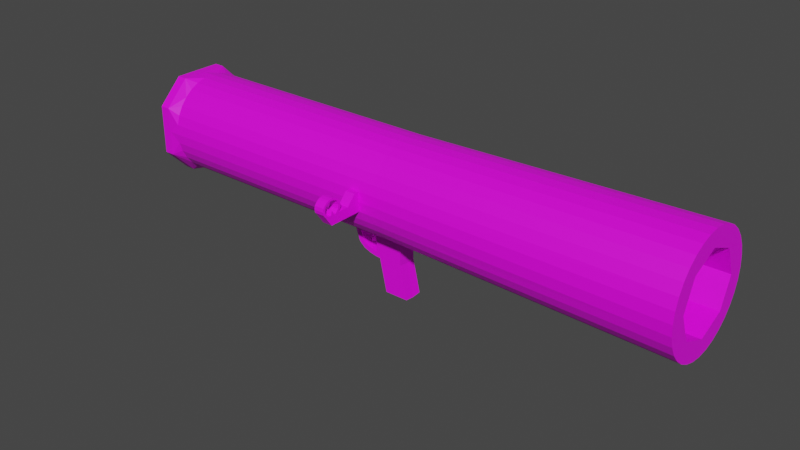 # Source: Bazooka.blend  (saved by Blender 2.82.7; exported with 4.5.12 LTS)
import bpy
from mathutils import Matrix  # noqa: F401  (used for matrix-valued properties, if any)

bpy.ops.wm.read_factory_settings(use_empty=True)
scene = bpy.context.scene
scene.name = 'Scene'

# ---- collections
col_collection = bpy.data.collections.new('Collection'); scene.collection.children.link(col_collection)

# ---- images (referenced by path relative to the original .blend; pixels are not part of the script)
import os
ASSET_DIR = os.environ.get("B2B_ASSET_DIR", "")  # directory of the original .blend (textures are referenced by path, not embedded)
HERE = os.path.dirname(os.path.abspath(__file__))  # packed textures are extracted next to this script under _unpacked/

def load_image(name, relpath, width, height, colorspace="sRGB"):
    """Load a texture the original file referenced (path relative to the .blend, or extracted next to this script)."""
    p = next((c for c in (os.path.join(HERE, relpath), os.path.join(ASSET_DIR, relpath)) if relpath and os.path.exists(c)), "")
    if p:
        img = bpy.data.images.load(p, check_existing=True)
        img.name = name
    else:  # same state as the original file: an image datablock whose file is absent (Cycles renders it pink)
        img = bpy.data.images.new(name, width, height)
        img.source = "FILE"
        img.filepath = "//" + (relpath or name)
    img.colorspace_settings.name = colorspace
    return img
img_bazookatex_png = load_image('BazookaTex.png', 'BazookaTex.png', 1024, 1024, 'sRGB')

# ---- materials (node trees are filled in below, after node groups)
mat_material = bpy.data.materials.new('Material')
mat_material.use_transparent_shadow = False

# ---- material node trees
mat_material.use_nodes = True; mat_material.node_tree.nodes.clear()
_N = mat_material.node_tree.nodes; _L = mat_material.node_tree.links
n0 = _N.new('ShaderNodeOutputMaterial'); n0.name = 'Material Output'; n0.location = (300, 300)
n1 = _N.new('ShaderNodeBsdfPrincipled'); n1.name = 'Principled BSDF'; n1.location = (10, 300)
n1.distribution = 'GGX'
n1.subsurface_method = 'BURLEY'
n1.inputs[3].default_value = 1.45
n1.inputs[27].default_value = (0.0, 0.0, 0.0, 1.0)
n1.inputs[28].default_value = 1.0
n2 = _N.new('ShaderNodeTexImage'); n2.name = 'Image Texture'; n2.location = (-280, 280)
n2.image = img_bazookatex_png
_L.new(n1.outputs[0], n0.inputs[0])
_L.new(n2.outputs[0], n1.inputs[0])
n0.is_active_output = True

# ---- world
world_world = bpy.data.worlds.new('World'); scene.world = world_world
world_world.use_nodes = True; world_world.node_tree.nodes.clear()
_N = world_world.node_tree.nodes; _L = world_world.node_tree.links
n0 = _N.new('ShaderNodeOutputWorld'); n0.name = 'World Output'; n0.location = (300, 300)
n1 = _N.new('ShaderNodeBackground'); n1.name = 'Background'; n1.location = (10, 300)
n1.inputs[0].default_value = (0.05088, 0.05088, 0.05088, 1.0)
_L.new(n1.outputs[0], n0.inputs[0])
n0.is_active_output = True
world_world.color = (0.05088, 0.05088, 0.05088)
world_world.use_sun_shadow = False
world_world.sun_shadow_jitter_overblur = 0.0

# ---- meshes
me_cylinder = bpy.data.meshes.new('Cylinder')
me_cylinder.from_pydata([(-0.0194, 0.06932, 0.3977), (0.01464, 0.05523, 0.3977), (0.02874, 0.02119, 0.3977), (0.01464, -0.01285, 0.3977), (-0.0194, -0.02695, 0.3977), (-0.05343, -0.01285, 0.3977), (-0.06753, 0.02119, 0.3977), (-0.05343, 0.05523, 0.3977), (-0.0194, 0.08119, -0.2656), (-0.00769, 0.08003, -0.2656), (0.003566, 0.07662, -0.2656), (0.01394, 0.07108, -0.2656), (0.02303, 0.06361, -0.2656), (0.03049, 0.05452, -0.2656), (0.03604, 0.04415, -0.2656), (0.03945, 0.03289, -0.2656), (0.0406, 0.02119, -0.2656), (0.03945, 0.009482, -0.2656), (0.03604, -0.001774, -0.2656), (0.03049, -0.01215, -0.2656), (0.02303, -0.02124, -0.2656), (0.01394, -0.0287, -0.2656), (0.003566, -0.03425, -0.2656), (-0.00769, -0.03766, -0.2656), (-0.0194, -0.03881, -0.2656), (-0.0311, -0.03766, -0.2656), (-0.04236, -0.03425, -0.2656), (-0.05273, -0.0287, -0.2656), (-0.06182, -0.02124, -0.2656), (-0.06928, -0.01215, -0.2656), (-0.07483, -0.001774, -0.2656), (-0.07824, 0.009482, -0.2656), (-0.0794, 0.02119, -0.2656), (-0.07824, 0.03289, -0.2656), (-0.07483, 0.04415, -0.2656), (-0.06928, 0.05452, -0.2656), (-0.06182, 0.06361, -0.2656), (-0.05273, 0.07108, -0.2656), (-0.04236, 0.07662, -0.2656), (-0.0311, 0.08003, -0.2656), (-0.05488, 0.05657, -0.2914), (0.01609, 0.05657, -0.2914), (-0.0194, 0.0744, -0.2914), (-0.0794, 0.05119, -0.2914), (0.0406, 0.05119, -0.2914), (-0.05488, -0.01419, -0.2914), (0.01609, -0.01419, -0.2914), (-0.0194, -0.03202, -0.2914), (0.0406, -0.008813, -0.2914), (-0.0794, -0.008813, -0.2914), (-0.0494, -0.03881, -0.2914), (-0.07274, 0.02119, -0.2914), (-0.0494, 0.08119, -0.2914), (0.03395, 0.02119, -0.2914), (0.0106, 0.08119, -0.2914), (0.0106, -0.03881, -0.2914), (-0.0194, 0.08119, -0.2914), (-0.0194, -0.03881, -0.2914), (0.0406, 0.02119, -0.2914), (-0.0794, 0.02119, -0.2914), (-0.0794, 0.02119, -0.2793), (0.0406, 0.02119, -0.2793), (-0.0194, -0.03881, -0.2793), (-0.0194, 0.08119, -0.2793), (0.0106, -0.03881, -0.2793), (0.0106, 0.08119, -0.2793), (0.02845, 0.02119, -0.2793), (-0.0494, 0.08119, -0.2793), (-0.06724, 0.02119, -0.2793), (-0.0494, -0.03881, -0.2793), (-0.0794, -0.008813, -0.2793), (0.0406, -0.008813, -0.2793), (-0.0194, -0.02653, -0.2793), (0.01435, -0.01246, -0.2793), (-0.05314, -0.01246, -0.2793), (0.0406, 0.05119, -0.2793), (-0.0794, 0.05119, -0.2793), (-0.0194, 0.06891, -0.2793), (0.01435, 0.05483, -0.2793), (-0.05314, 0.05483, -0.2793), (-0.006128, 0.08789, 0.3977), (-0.0194, 0.08919, 0.3977), (0.00663, 0.08402, 0.3977), (0.01839, 0.07773, 0.3977), (0.02869, 0.06928, 0.3977), (0.03715, 0.05897, 0.3977), (0.04343, 0.04721, 0.3977), (0.0473, 0.03445, 0.3977), (0.04861, 0.02119, 0.3977), (0.0473, 0.00792, 0.3977), (0.04343, -0.004838, 0.3977), (0.03715, -0.0166, 0.3977), (0.02869, -0.0269, 0.3977), (0.01839, -0.03536, 0.3977), (0.00663, -0.04164, 0.3977), (-0.006128, -0.04551, 0.3977), (-0.0194, -0.04682, 0.3977), (-0.03266, -0.04551, 0.3977), (-0.04542, -0.04164, 0.3977), (-0.05718, -0.03536, 0.3977), (-0.06748, -0.0269, 0.3977), (-0.07594, -0.0166, 0.3977), (-0.08223, -0.004838, 0.3977), (-0.0861, 0.00792, 0.3977), (-0.0874, 0.02119, 0.3977), (-0.0861, 0.03445, 0.3977), (-0.08223, 0.04721, 0.3977), (-0.07594, 0.05897, 0.3977), (-0.06748, 0.06928, 0.3977), (-0.05718, 0.07773, 0.3977), (-0.04542, 0.08402, 0.3977), (-0.03266, 0.08789, 0.3977), (-0.0194, 0.08154, 0.04301), (-0.007621, 0.08038, 0.04301), (0.003566, 0.07662, 0.0439), (0.01394, 0.07108, 0.0439), (0.02303, 0.06361, 0.0439), (0.03049, 0.05452, 0.0439), (0.03604, 0.04415, 0.0439), (0.03945, 0.03289, 0.0439), (0.0406, 0.02119, 0.0439), (0.03945, 0.009482, 0.0439), (0.03604, -0.001774, 0.0439), (0.03049, -0.01215, 0.0439), (0.02303, -0.02124, 0.0439), (0.01394, -0.0287, 0.0439), (0.003566, -0.03425, 0.0439), (-0.00769, -0.03766, 0.02652), (-0.0194, -0.03881, 0.02652), (-0.0311, -0.03766, 0.02652), (-0.04236, -0.03425, 0.0439), (-0.05273, -0.0287, 0.0439), (-0.06182, -0.02124, 0.0439), (-0.06928, -0.01215, 0.0439), (-0.07483, -0.001774, 0.0439), (-0.07824, 0.009482, 0.0439), (-0.0794, 0.02119, 0.0439), (-0.07824, 0.03289, 0.0439), (-0.07483, 0.04415, 0.0439), (-0.06928, 0.05452, 0.0439), (-0.06182, 0.06361, 0.0439), (-0.05273, 0.07108, 0.0439), (-0.04236, 0.07662, 0.0439), (-0.03117, 0.08038, 0.04301), (-0.00769, 0.08003, 0.01436), (0.003566, 0.07662, 0.01436), (0.01394, 0.07108, 0.01436), (0.02303, 0.06361, 0.01436), (0.03049, 0.05452, 0.01436), (0.03604, 0.04415, 0.01436), (0.03945, 0.03289, 0.01436), (0.0406, 0.02119, 0.01436), (0.03945, 0.009482, 0.01436), (0.03604, -0.001774, 0.01436), (0.03049, -0.01215, 0.01436), (0.02303, -0.02124, 0.01436), (0.01394, -0.0287, 0.01436), (0.003566, -0.03425, 0.01436), (-0.00769, -0.03766, 0.01436), (-0.0194, -0.03881, 0.01436), (-0.0311, -0.03766, 0.01436), (-0.04236, -0.03425, 0.01436), (-0.05273, -0.0287, 0.01436), (-0.06182, -0.02124, 0.01436), (-0.06928, -0.01215, 0.01436), (-0.07483, -0.001774, 0.01436), (-0.07824, 0.009482, 0.01436), (-0.0794, 0.02119, 0.01436), (-0.07824, 0.03289, 0.01436), (-0.07483, 0.04415, 0.01436), (-0.06928, 0.05452, 0.01436), (-0.06182, 0.06361, 0.01436), (-0.05273, 0.07108, 0.01436), (-0.04236, 0.07662, 0.01436), (-0.0311, 0.08003, 0.01436), (-0.0194, 0.08119, 0.01436), (0.115, 0.02119, 0.05326), (0.1138, 0.009482, 0.05326), (0.1138, 0.03289, 0.05326), (0.1138, 0.03289, 0.02372), (0.115, 0.02119, 0.02372), (0.1138, 0.009482, 0.02372), (-0.00769, -0.05517, 0.01436), (-0.0311, -0.04468, 0.02652), (-0.0194, -0.05538, 0.02652), (-0.00769, -0.05517, 0.02652), (-0.0194, -0.08898, 0.02652), (-0.0194, -0.08898, 0.01436), (-0.0194, -0.0772, 0.01436), (-0.0194, -0.0772, 0.02652), (-0.02421, -0.07929, 0.02652), (-0.00769, -0.08061, 0.01436), (-0.0194, -0.08153, 0.01436), (-0.0194, -0.08153, 0.02652), (-0.00769, -0.08061, 0.02652), (-0.02421, -0.07944, 0.01436), (-0.0311, -0.04468, 0.01436), (-0.0194, -0.05538, 0.01436), (-0.0194, -0.07053, 0.02652), (-0.0194, -0.07053, 0.01436), (0.07225, 0.02119, 0.00123), (0.07109, 0.009482, 0.00123), (-0.03392, -0.087, 0.02652), (-0.03392, -0.087, 0.01436), (-0.03392, -0.09008, 0.02652), (-0.03392, -0.09008, 0.01436), (-0.03388, -0.07254, 0.01436), (-0.03388, -0.07254, 0.02652), (-0.03388, -0.06911, 0.02652), (-0.03388, -0.06911, 0.01436), (-0.03649, -0.087, 0.02652), (-0.03649, -0.087, 0.01436), (-0.03645, -0.07254, 0.01436), (-0.03645, -0.07254, 0.02652), (-0.03388, -0.07254, 0.01436), (-0.03388, -0.07254, 0.02652), (-0.03645, -0.07254, 0.01436), (-0.03645, -0.07254, 0.02652), (-0.03388, -0.06911, 0.01436), (-0.0387, -0.07979, 0.01436), (-0.0387, -0.07979, 0.02652), (-0.03613, -0.07979, 0.02652), (-0.03613, -0.07979, 0.01436), (-0.03786, -0.08436, 0.01436), (-0.03786, -0.08436, 0.02652), (-0.03529, -0.08436, 0.02652), (-0.03529, -0.08436, 0.01436), (-0.03786, -0.07514, 0.02652), (-0.03529, -0.07514, 0.02652), (-0.03529, -0.07514, 0.01436), (-0.03786, -0.07514, 0.01436), (-0.02717, -0.0928, 0.02652), (-0.02717, -0.0928, 0.01436), (-0.02717, -0.08973, 0.01436), (-0.02717, -0.08973, 0.02652), (-0.03132, -0.09205, 0.02652), (-0.03132, -0.08898, 0.01436), (-0.03132, -0.09205, 0.01436), (-0.03132, -0.08898, 0.02652), (-0.02337, -0.09205, 0.01436), (-0.02337, -0.08898, 0.02652), (-0.02337, -0.09205, 0.02652), (-0.02337, -0.08898, 0.01436), (-0.02734, -0.06983, 0.01436), (-0.02734, -0.0664, 0.01436), (-0.02734, -0.0664, 0.02652), (-0.02734, -0.06983, 0.02652), (-0.03132, -0.07053, 0.01436), (-0.03132, -0.07053, 0.02652), (-0.03132, -0.06709, 0.01436), (-0.03132, -0.06709, 0.02652), (-0.02337, -0.06709, 0.01436), (-0.02337, -0.06709, 0.02652), (-0.02337, -0.07053, 0.01436), (-0.02337, -0.07053, 0.02652), (-0.0194, -0.08525, 0.01436), (-0.0194, -0.08525, 0.02652), (-0.0194, -0.07386, 0.02652), (-0.0194, -0.07386, 0.01436), (0.074, 0.02119, 0.0439), (0.07284, 0.03289, 0.0439), (0.07284, 0.009482, 0.01436), (0.07284, 0.009482, 0.0439), (0.07284, 0.03289, 0.01436), (0.074, 0.02119, 0.01436), (0.03911, 0.03285, -0.02173), (0.04027, 0.02115, -0.02173), (0.03911, 0.009442, -0.02173), (0.03935, 0.009442, 0.0001612), (0.03935, 0.03285, 0.0001612), (0.0405, 0.02115, 0.0001612), (0.07109, 0.03289, 0.00123), (0.03938, 0.03285, 0.00648), (0.03938, 0.009442, 0.00648), (0.04053, 0.02115, 0.00648), (0.06736, 0.009482, -0.008452), (0.06851, 0.02119, -0.008452), (0.06736, 0.03289, -0.008452), (0.03911, 0.009442, -0.01461), (0.03911, 0.03285, -0.01461), (0.04027, 0.02115, -0.01461), (0.07259, 0.03289, 0.009419), (0.07259, 0.009482, 0.009419), (0.07374, 0.02119, 0.009419), (0.03938, 0.03285, 0.009061), (0.04053, 0.02115, 0.009061), (0.03938, 0.009442, 0.009061), (0.05204, 0.03289, 0.0439), (0.05204, 0.009482, 0.0439), (0.05319, 0.02119, 0.0439), (0.05204, 0.009482, 0.01436), (0.05204, 0.03289, 0.01436), (0.05304, 0.02119, -0.01924), (0.05189, 0.009482, -0.01924), (0.05189, 0.03289, -0.01924), (0.05189, 0.009482, -0.01212), (0.05189, 0.03289, -0.01212), (0.05178, 0.03289, 0.009419), (0.05178, 0.009482, 0.009419), (0.0677, 0.02119, 0.0439), (0.06655, 0.009482, 0.01436), (0.06655, 0.03289, 0.01436), (0.06106, 0.009482, -0.01557), (0.06106, 0.03289, -0.01557), (0.0648, 0.009482, 0.00123), (0.06106, 0.009482, -0.008452), (0.06629, 0.009482, 0.009419), (0.06655, 0.03289, 0.0439), (0.06655, 0.009482, 0.0439), (0.06222, 0.02119, -0.01557), (0.0648, 0.03289, 0.00123), (0.06106, 0.03289, -0.008452), (0.06629, 0.03289, 0.009419), (0.04575, 0.03289, 0.0439), (0.04575, 0.009482, 0.0439), (0.04658, 0.02115, -0.0212), (0.04567, 0.03285, 0.00648), (0.04542, 0.03285, -0.01408), (0.04567, 0.03285, 0.009061), (0.0469, 0.02119, 0.0439), (0.04575, 0.009482, 0.01436), (0.04575, 0.03289, 0.01436), (0.04542, 0.009442, -0.0212), (0.04542, 0.03285, -0.0212), (0.04567, 0.009442, 0.00648), (0.04542, 0.009442, -0.01408), (0.04567, 0.009442, 0.009061), (0.04565, 0.03285, 0.0002185), (0.04565, 0.009442, 0.0002185), (0.04565, 0.02168, 0.0002185), (0.04542, 0.02168, -0.01408), (0.04567, 0.02168, 0.009061), (0.04567, 0.02168, 0.00648), (0.04565, 0.01582, 0.0002185), (0.04542, 0.01582, -0.01408), (0.04567, 0.01582, 0.009061), (0.04567, 0.01582, 0.00648), (0.04565, 0.02727, 0.0002185), (0.04542, 0.02727, -0.01408), (0.04567, 0.02727, 0.009061), (0.04567, 0.02727, 0.00648), (0.05875, 0.02168, -0.003594), (0.05878, 0.02168, 0.002667), (0.05875, 0.01582, -0.003594), (0.05878, 0.01582, 0.002667), (0.05875, 0.02727, -0.003594), (0.05878, 0.02727, 0.002667)], [(68, 60), (77, 63), (61, 66), (78, 65), (79, 67), (62, 72), (64, 73), (69, 74), (74, 70), (71, 73), (79, 76), (75, 78), (218, 209)], [(112, 81, 80, 113), (113, 80, 82, 114), (114, 82, 83, 115), (115, 83, 84, 116), (116, 84, 85, 117), (117, 85, 86, 118), (118, 86, 87, 119), (119, 87, 88, 120), (120, 88, 89, 121), (121, 89, 90, 122), (122, 90, 91, 123), (123, 91, 92, 124), (124, 92, 93, 125), (125, 93, 94, 126), (126, 94, 95, 127), (127, 95, 96, 128), (128, 96, 97, 129), (129, 97, 98, 130), (130, 98, 99, 131), (131, 99, 100, 132), (132, 100, 101, 133), (133, 101, 102, 134), (134, 102, 103, 135), (135, 103, 104, 136), (136, 104, 105, 137), (137, 105, 106, 138), (138, 106, 107, 139), (139, 107, 108, 140), (140, 108, 109, 141), (141, 109, 110, 142), (142, 110, 111, 143), (143, 111, 81, 112), (49, 45, 50), (53, 41, 44, 58), (59, 43, 40, 51), (55, 46, 48), (64, 55, 48, 71), (50, 45, 47, 57), (75, 61, 71, 48, 58, 44), (57, 47, 46, 55), (75, 44, 54, 65), (49, 59, 51, 45), (67, 63, 65, 54, 56, 52), (42, 56, 54, 41), (67, 52, 43, 76), (40, 52, 56, 42), (70, 60, 76, 43, 59, 49), (46, 53, 58, 48), (69, 70, 49, 50), (41, 54, 44), (69, 50, 57, 62), (64, 62, 57, 55), (52, 40, 43), (17, 18, 19, 20, 71), (15, 16, 17, 61), (61, 75, 15), (61, 17, 71), (71, 20, 64), (12, 13, 14, 15, 75), (65, 12, 75), (63, 9, 65), (63, 67, 39), (76, 36, 67), (60, 33, 76), (60, 70, 31), (70, 69, 28), (62, 25, 69), (62, 64, 23), (20, 21, 22, 23, 64), (23, 24, 25, 62), (25, 26, 27, 28, 69), (28, 29, 30, 31, 70), (31, 32, 33, 60), (33, 34, 35, 36, 76), (36, 37, 38, 39, 67), (8, 9, 63, 39), (9, 10, 11, 12, 65), (53, 46, 73, 66), (41, 53, 66, 78), (42, 41, 78, 77), (40, 42, 77, 79), (40, 79, 68, 51), (51, 68, 74, 45), (45, 74, 72, 47), (47, 72, 73, 46), (85, 84, 1, 2, 88, 87, 86), (101, 100, 5, 6, 104, 103, 102), (97, 96, 4, 5, 100, 99, 98), (93, 92, 3, 4, 96, 95, 94), (89, 88, 2, 3, 92, 91, 90), (105, 104, 6, 7, 108, 107, 106), (109, 108, 7, 0, 81, 111, 110), (80, 81, 0, 1, 84, 83, 82), (68, 6, 5, 74), (74, 5, 4, 72), (72, 4, 3, 73), (73, 3, 2, 66), (66, 2, 1, 78), (78, 1, 0, 77), (79, 77, 0, 7), (79, 7, 6, 68), (174, 143, 112, 175), (173, 142, 143, 174), (172, 141, 142, 173), (171, 140, 141, 172), (170, 139, 140, 171), (169, 138, 139, 170), (168, 137, 138, 169), (167, 136, 137, 168), (166, 135, 136, 167), (165, 134, 135, 166), (164, 133, 134, 165), (163, 132, 133, 164), (162, 131, 132, 163), (161, 130, 131, 162), (160, 129, 130, 161), (158, 127, 185, 182), (157, 126, 127, 158), (156, 125, 126, 157), (155, 124, 125, 156), (154, 123, 124, 155), (153, 122, 123, 154), (152, 121, 122, 153), (262, 261, 181, 177), (260, 259, 176, 178), (149, 118, 119, 150), (148, 117, 118, 149), (147, 116, 117, 148), (146, 115, 116, 147), (145, 114, 115, 146), (144, 113, 114, 145), (175, 112, 113, 144), (8, 175, 144, 9), (9, 144, 145, 10), (10, 145, 146, 11), (11, 146, 147, 12), (12, 147, 148, 13), (13, 148, 149, 14), (14, 149, 150, 15), (15, 150, 151, 16), (16, 151, 152, 17), (17, 152, 153, 18), (18, 153, 154, 19), (19, 154, 155, 20), (20, 155, 156, 21), (21, 156, 157, 22), (22, 157, 158, 23), (23, 158, 159, 24), (24, 159, 160, 25), (25, 160, 161, 26), (26, 161, 162, 27), (27, 162, 163, 28), (28, 163, 164, 29), (29, 164, 165, 30), (30, 165, 166, 31), (31, 166, 167, 32), (32, 167, 168, 33), (33, 168, 169, 34), (34, 169, 170, 35), (35, 170, 171, 36), (36, 171, 172, 37), (37, 172, 173, 38), (38, 173, 174, 39), (39, 174, 175, 8), (180, 176, 177, 181), (179, 178, 176, 180), (264, 263, 179, 180), (263, 260, 178, 179), (259, 262, 177, 176), (261, 264, 180, 181), (159, 158, 182, 197), (127, 128, 184, 185), (197, 184, 183, 196), (188, 192, 195), (186, 240, 241), (192, 193, 190, 195), (193, 189, 190), (189, 188, 195, 190), (194, 193, 256, 186), (188, 191, 192), (129, 160, 196, 183), (182, 185, 194, 191), (257, 258, 188, 189), (192, 191, 187, 255), (160, 159, 197, 196), (194, 189, 193), (128, 129, 183, 184), (242, 255, 187), (249, 247, 206, 209), (184, 197, 199, 198), (187, 191, 194, 186), (237, 235, 204, 205), (184, 198, 257, 189, 194, 185), (216, 218, 214), (236, 237, 205, 203), (250, 249, 209, 208), (248, 250, 208, 207), (235, 238, 202, 204), (215, 208, 217), (208, 218, 216, 217), (203, 205, 211), (205, 204, 210, 211), (224, 223, 211, 210), (212, 206, 214, 216), (213, 212, 216, 217), (207, 213, 217, 215), (206, 207, 215, 214), (202, 210, 204), (225, 224, 210, 202), (223, 226, 203, 211), (230, 229, 222, 219), (229, 228, 221, 222), (228, 227, 220, 221), (227, 230, 219, 220), (219, 222, 226, 223), (222, 221, 225, 226), (221, 220, 224, 225), (220, 219, 223, 224), (217, 216, 230, 227), (215, 217, 227, 228), (216, 214, 229, 230), (241, 240, 234, 231), (242, 239, 232, 233), (240, 242, 233, 234), (239, 241, 231, 232), (231, 234, 238, 235), (233, 232, 237, 236), (234, 233, 236, 238), (232, 231, 235, 237), (186, 256, 240), (239, 242, 187), (187, 186, 241, 239), (254, 252, 245, 246), (253, 254, 246, 243), (252, 251, 244, 245), (251, 253, 243, 244), (246, 245, 250, 248), (243, 246, 248, 247), (245, 244, 249, 250), (244, 243, 247, 249), (251, 199, 253), (252, 254, 198), (198, 199, 251, 252), (193, 192, 255, 256), (240, 256, 255, 242), (254, 253, 258, 257), (257, 198, 254), (258, 253, 199), (275, 305, 302), (299, 308, 262, 259), (301, 307, 260, 263), (272, 316, 327, 269), (307, 299, 259, 260), (308, 300, 261, 262), (309, 303, 277, 276), (303, 311, 277), (325, 278, 267, 322), (280, 279, 265, 266), (309, 276, 275, 302), (278, 280, 266, 267), (202, 238, 236, 203), (203, 226, 225, 202), (214, 247, 248, 215), (229, 214, 215, 228), (197, 182, 191, 188, 258, 199), (286, 285, 274, 273), (281, 283, 200, 271), (285, 284, 272, 274), (326, 286, 273, 324), (283, 282, 201, 200), (312, 281, 271, 310), (268, 270, 280, 278), (271, 200, 276, 277), (270, 269, 279, 280), (328, 268, 278, 325), (200, 201, 275, 276), (310, 271, 277, 311), (301, 263, 281, 312), (264, 261, 282, 283), (320, 152, 286, 326), (151, 150, 284, 285), (263, 264, 283, 281), (152, 151, 285, 286), (300, 290, 298, 306), (321, 291, 297, 318), (305, 295, 293, 302), (315, 323, 294, 292), (322, 315, 292, 293), (314, 320, 290, 288), (313, 319, 289, 287), (321, 313, 287, 291), (319, 314, 288, 289), (317, 296, 294, 323), (324, 273, 268, 328), (282, 306, 304, 201), (201, 304, 305, 275), (261, 300, 306, 282), (291, 301, 312, 297), (292, 294, 303, 309), (293, 292, 309, 302), (288, 290, 300, 308), (287, 289, 299, 307), (291, 287, 307, 301), (289, 288, 308, 299), (296, 311, 303, 294), (279, 317, 323, 265), (120, 121, 314, 319), (150, 119, 313, 321), (119, 120, 319, 313), (121, 152, 320, 314), (267, 266, 315, 322), (266, 265, 323, 315), (284, 318, 316, 272), (269, 327, 317, 279), (150, 321, 318, 284), (290, 320, 326, 298), (295, 325, 322, 293), (274, 272, 269, 270), (273, 274, 270, 268), (334, 333, 328, 325), (336, 335, 326, 324), (312, 306, 298, 326, 335, 331, 339, 318, 297), (304, 306, 312, 310, 311, 305), (325, 295, 305, 311, 296, 317, 338, 330, 334), (337, 327, 316, 340), (329, 337, 345, 341), (340, 339, 331, 332), (338, 337, 329, 330), (328, 333, 336, 324), (332, 331, 335, 336), (330, 329, 333, 334), (317, 327, 337, 338), (316, 318, 339, 340), (336, 333, 343, 344), (343, 341, 342, 344), (341, 345, 346, 342), (337, 340, 346, 345), (333, 329, 341, 343), (340, 332, 342, 346), (332, 336, 344, 342)])
_uv = me_cylinder.uv_layers.new(name='UVMap')
_uv.uv.foreach_set('vector', [0.04739, 0.4442, 0.04554, 2.457e-05, 0.06269, 0.0, 0.06261, 0.4442, 0.06261, 0.4442, 0.06269, 0.0, 0.07974, 2.457e-05, 0.07764, 0.4431, 0.07764, 0.4431, 0.07974, 2.457e-05, 0.09605, 9.736e-05, 0.09203, 0.4432, 0.09203, 0.4432, 0.09605, 9.736e-05, 0.111, 0.0002155, 0.1052, 0.4433, 0.1052, 0.4433, 0.111, 0.0002155, 0.124, 0.0003746, 0.1167, 0.4434, 0.4969, 0.3891, 0.4999, 0.8321, 0.4856, 0.8324, 0.4843, 0.3893, 0.4843, 0.3893, 0.4856, 0.8324, 0.4697, 0.8325, 0.4702, 0.3894, 0.4463, 0.388, 0.4568, 0.8309, 0.4399, 0.8313, 0.4314, 0.3883, 0.4314, 0.3883, 0.4399, 0.8313, 0.4227, 0.8316, 0.4163, 0.3886, 0.4163, 0.3886, 0.4227, 0.8316, 0.4059, 0.8317, 0.4014, 0.3887, 0.4014, 0.3887, 0.4059, 0.8317, 0.39, 0.8318, 0.3874, 0.3887, 0.3874, 0.3887, 0.39, 0.8318, 0.3757, 0.8317, 0.3748, 0.3887, 0.3748, 0.3887, 0.3757, 0.8317, 0.3635, 0.8314, 0.364, 0.3885, 0.2404, 0.3873, 0.2487, 0.8303, 0.236, 0.8305, 0.2292, 0.3875, 0.2292, 0.3875, 0.236, 0.8305, 0.2214, 0.8306, 0.2163, 0.3658, 0.2163, 0.3658, 0.2214, 0.8306, 0.2053, 0.8307, 0.202, 0.3659, 0.202, 0.3659, 0.2053, 0.8307, 0.1883, 0.8308, 0.187, 0.366, 0.187, 0.366, 0.1883, 0.8308, 0.1711, 0.8308, 0.1719, 0.3877, 0.1719, 0.3877, 0.1711, 0.8308, 0.1544, 0.8308, 0.1572, 0.3877, 0.1572, 0.3877, 0.1544, 0.8308, 0.1388, 0.8307, 0.1434, 0.3877, 0.1434, 0.3877, 0.1388, 0.8307, 0.1249, 0.8306, 0.1311, 0.3875, 0.2507, 0.443, 0.2439, 5.699e-05, 0.2579, 3.281e-05, 0.2631, 0.443, 0.2631, 0.443, 0.2579, 3.281e-05, 0.2736, 1.483e-05, 0.2769, 0.443, 0.2769, 0.443, 0.2736, 1.483e-05, 0.2904, 3.761e-06, 0.2917, 0.443, 0.2917, 0.443, 0.2904, 3.761e-06, 0.3076, 0.0, 0.3069, 0.443, 0.3069, 0.443, 0.3076, 0.0, 0.3245, 3.761e-06, 0.3219, 0.443, 0.3219, 0.443, 0.3245, 3.761e-06, 0.3406, 1.479e-05, 0.336, 0.443, 0.336, 0.443, 0.3406, 1.479e-05, 0.3551, 3.277e-05, 0.3488, 0.443, 0.3488, 0.443, 0.3551, 3.277e-05, 0.3675, 5.695e-05, 0.3598, 0.443, 0.007285, 0.4434, 0.0, 0.0003746, 0.01358, 0.0002155, 0.01927, 0.4433, 0.01927, 0.4433, 0.01358, 0.0002155, 0.02896, 9.732e-05, 0.03267, 0.4443, 0.03267, 0.4443, 0.02896, 9.732e-05, 0.04554, 2.457e-05, 0.04739, 0.4442, 0.1625, 0.9566, 0.1309, 0.9633, 0.1238, 0.9941, 0.01632, 0.919, 0.03935, 0.8747, 0.007745, 0.8815, 0.007745, 0.919, 0.1625, 0.919, 0.1625, 0.8815, 0.1309, 0.8747, 0.1539, 0.919, 0.04643, 0.9941, 0.03935, 0.9633, 0.007745, 0.9566, 0.9876, 0.5315, 0.9719, 0.5315, 0.9719, 0.5734, 0.9875, 0.5734, 0.1238, 0.9941, 0.1309, 0.9633, 0.08511, 0.9856, 0.08511, 0.9941, 0.9876, 0.6479, 0.9875, 0.6107, 0.9875, 0.5734, 0.9719, 0.5734, 0.9719, 0.6107, 0.9719, 0.6479, 0.08511, 0.9941, 0.08511, 0.9856, 0.03935, 0.9633, 0.04643, 0.9941, 0.9719, 0.5315, 0.9562, 0.5315, 0.9559, 0.5774, 0.9715, 0.5774, 0.1625, 0.9566, 0.1625, 0.919, 0.1539, 0.919, 0.1309, 0.9633, 0.9719, 0.65, 0.9717, 0.6137, 0.9715, 0.5774, 0.9559, 0.5774, 0.9561, 0.6137, 0.9562, 0.6501, 0.08511, 0.8524, 0.08511, 0.8439, 0.04643, 0.8439, 0.03935, 0.8747, 0.9581, 0.6897, 0.9425, 0.6898, 0.9415, 0.7308, 0.9572, 0.7307, 0.1309, 0.8747, 0.1238, 0.8439, 0.08511, 0.8439, 0.08511, 0.8524, 0.9581, 0.8055, 0.9576, 0.7681, 0.9572, 0.7307, 0.9415, 0.7308, 0.942, 0.7682, 0.9425, 0.8056, 0.03935, 0.9633, 0.01632, 0.919, 0.007745, 0.919, 0.007745, 0.9566, 0.9882, 0.7309, 0.9885, 0.6875, 0.9729, 0.6876, 0.9725, 0.7309, 0.03935, 0.8747, 0.04643, 0.8439, 0.007745, 0.8815, 0.9882, 0.7309, 0.9725, 0.7309, 0.9727, 0.7679, 0.9884, 0.7679, 0.9885, 0.8049, 0.9884, 0.7679, 0.9727, 0.7679, 0.9729, 0.8049, 0.1238, 0.8439, 0.1309, 0.8747, 0.1625, 0.8815, 0.9319, 0.6273, 0.9319, 0.6128, 0.9319, 0.5991, 0.9319, 0.5866, 0.9141, 0.6047, 0.9319, 0.6564, 0.9319, 0.642, 0.9319, 0.6273, 0.9142, 0.642, 0.9142, 0.642, 0.9142, 0.6793, 0.9319, 0.6564, 0.9142, 0.642, 0.9319, 0.6273, 0.9141, 0.6047, 0.9141, 0.6047, 0.9319, 0.5866, 0.9142, 0.5629, 0.907, 0.5216, 0.9133, 0.5297, 0.9207, 0.5394, 0.9291, 0.5501, 0.9291, 0.5215, 0.9137, 0.7379, 0.9317, 0.7174, 0.9142, 0.6921, 0.9137, 0.7743, 0.9314, 0.7598, 0.9137, 0.7379, 0.9137, 0.7743, 0.9137, 0.8106, 0.9314, 0.7882, 0.9141, 0.6511, 0.8956, 0.6686, 0.9127, 0.6921, 0.9141, 0.6137, 0.8964, 0.6283, 0.9141, 0.6511, 0.9141, 0.6137, 0.9141, 0.5763, 0.8964, 0.5992, 0.9131, 0.8212, 0.9137, 0.7779, 0.8956, 0.7968, 0.9137, 0.7408, 0.896, 0.7555, 0.9137, 0.7779, 0.9137, 0.7408, 0.9137, 0.7038, 0.896, 0.7266, 0.8956, 0.6921, 0.8958, 0.7018, 0.8959, 0.7134, 0.896, 0.7266, 0.9137, 0.7038, 0.896, 0.7266, 0.896, 0.7408, 0.896, 0.7555, 0.9137, 0.7408, 0.896, 0.7555, 0.8959, 0.7701, 0.8958, 0.784, 0.8956, 0.7968, 0.9137, 0.7779, 0.8956, 0.5629, 0.896, 0.5733, 0.8962, 0.5856, 0.8964, 0.5992, 0.9141, 0.5763, 0.8964, 0.5992, 0.8965, 0.6136, 0.8964, 0.6283, 0.9141, 0.6137, 0.8964, 0.6283, 0.8962, 0.6428, 0.896, 0.6564, 0.8956, 0.6686, 0.9141, 0.6511, 0.9317, 0.8202, 0.9316, 0.8115, 0.9315, 0.8007, 0.9314, 0.7882, 0.9137, 0.8106, 0.9314, 0.7743, 0.9314, 0.7598, 0.9137, 0.7743, 0.9314, 0.7882, 0.9314, 0.7598, 0.9315, 0.7451, 0.9316, 0.7308, 0.9317, 0.7174, 0.9137, 0.7379, 0.7828, 0.01668, 0.743, 0.01617, 0.7447, 0.02875, 0.7822, 0.02913, 0.8193, 0.01617, 0.7833, 0.01705, 0.7828, 0.0295, 0.8173, 0.02877, 0.6248, 0.7358, 0.6656, 0.736, 0.6641, 0.7234, 0.6258, 0.7232, 0.5904, 0.7361, 0.6248, 0.7358, 0.6258, 0.7232, 0.5926, 0.7234, 0.5904, 0.736, 0.5888, 0.7233, 0.551, 0.7233, 0.5503, 0.7359, 0.5503, 0.7359, 0.551, 0.7233, 0.517, 0.7233, 0.5149, 0.736, 0.743, 0.7356, 0.7417, 0.723, 0.7028, 0.7228, 0.7013, 0.7354, 0.7013, 0.7354, 0.7028, 0.7228, 0.6715, 0.7231, 0.6692, 0.7358, 0.1879, 0.8688, 0.1991, 0.8579, 0.2142, 0.8757, 0.1935, 0.9133, 0.1699, 0.911, 0.173, 0.8959, 0.1791, 0.8816, 0.3134, 0.9688, 0.3021, 0.9797, 0.2871, 0.9619, 0.3078, 0.9242, 0.3314, 0.9265, 0.3283, 0.9417, 0.3222, 0.9559, 0.2586, 0.9972, 0.2427, 0.9972, 0.245, 0.9743, 0.2871, 0.9619, 0.3021, 0.9797, 0.2889, 0.9883, 0.2742, 0.9942, 0.1991, 0.9797, 0.1879, 0.9688, 0.2062, 0.9542, 0.245, 0.9743, 0.2427, 0.9972, 0.2271, 0.9942, 0.2124, 0.9883, 0.1699, 0.9265, 0.1699, 0.911, 0.1935, 0.9133, 0.2062, 0.9542, 0.1879, 0.9688, 0.1791, 0.9559, 0.173, 0.9417, 0.3314, 0.911, 0.3314, 0.9265, 0.3078, 0.9242, 0.295, 0.8834, 0.3134, 0.8688, 0.3222, 0.8816, 0.3283, 0.8959, 0.3021, 0.8579, 0.3134, 0.8688, 0.295, 0.8834, 0.2563, 0.8633, 0.2586, 0.8403, 0.2742, 0.8434, 0.2889, 0.8493, 0.2427, 0.8403, 0.2586, 0.8403, 0.2563, 0.8633, 0.2142, 0.8757, 0.1991, 0.8579, 0.2124, 0.8493, 0.2271, 0.8434, 0.551, 0.7233, 0.5512, 0.01653, 0.5167, 0.01656, 0.517, 0.7233, 0.7417, 0.723, 0.743, 0.0163, 0.7038, 0.01617, 0.7028, 0.7228, 0.7028, 0.7228, 0.7038, 0.01617, 0.6722, 0.01645, 0.6715, 0.7231, 0.7447, 0.02875, 0.7449, 0.735, 0.7828, 0.7354, 0.7822, 0.02913, 0.7828, 0.0295, 0.7844, 0.7358, 0.8193, 0.7351, 0.8173, 0.02877, 0.6641, 0.7234, 0.6656, 0.01672, 0.627, 0.01653, 0.6258, 0.7232, 0.5926, 0.7234, 0.6258, 0.7232, 0.627, 0.01653, 0.5935, 0.01678, 0.5888, 0.7233, 0.5894, 0.01656, 0.5512, 0.01653, 0.551, 0.7233, 0.03285, 0.4801, 0.03267, 0.4443, 0.04739, 0.4442, 0.04748, 0.4801, 0.01929, 0.4802, 0.01927, 0.4433, 0.03267, 0.4443, 0.03285, 0.4801, 0.007301, 0.4804, 0.007285, 0.4434, 0.01927, 0.4433, 0.01929, 0.4802, 0.3488, 0.48, 0.3488, 0.443, 0.3598, 0.443, 0.3598, 0.48, 0.336, 0.48, 0.336, 0.443, 0.3488, 0.443, 0.3488, 0.48, 0.3219, 0.48, 0.3219, 0.443, 0.336, 0.443, 0.336, 0.48, 0.3069, 0.48, 0.3069, 0.443, 0.3219, 0.443, 0.3219, 0.48, 0.2918, 0.48, 0.2917, 0.443, 0.3069, 0.443, 0.3069, 0.48, 0.277, 0.48, 0.2769, 0.443, 0.2917, 0.443, 0.2918, 0.48, 0.2631, 0.48, 0.2631, 0.443, 0.2769, 0.443, 0.277, 0.48, 0.2507, 0.48, 0.2507, 0.443, 0.2631, 0.443, 0.2631, 0.48, 0.1434, 0.3507, 0.1434, 0.3877, 0.1311, 0.3875, 0.1311, 0.3506, 0.1571, 0.3507, 0.1572, 0.3877, 0.1434, 0.3877, 0.1434, 0.3507, 0.1719, 0.3508, 0.1719, 0.3877, 0.1572, 0.3877, 0.1571, 0.3507, 0.187, 0.3508, 0.187, 0.366, 0.1719, 0.3877, 0.1719, 0.3508, 0.9181, 0.1237, 0.9024, 0.1238, 0.9022, 0.102, 0.9178, 0.1019, 0.2292, 0.3505, 0.2292, 0.3875, 0.2163, 0.3658, 0.2162, 0.3506, 0.2403, 0.3503, 0.2404, 0.3873, 0.2292, 0.3875, 0.2292, 0.3505, 0.3742, 0.3517, 0.3748, 0.3887, 0.364, 0.3885, 0.3634, 0.3515, 0.3868, 0.3518, 0.3874, 0.3887, 0.3748, 0.3887, 0.3742, 0.3517, 0.4008, 0.3518, 0.4014, 0.3887, 0.3874, 0.3887, 0.3868, 0.3518, 0.4157, 0.3516, 0.4163, 0.3886, 0.4014, 0.3887, 0.4008, 0.3518, 0.8184, 0.9801, 0.8202, 0.9421, 0.8693, 0.956, 0.8674, 0.994, 0.7668, 0.8915, 0.7517, 0.89, 0.7517, 0.8387, 0.7668, 0.8401, 0.4845, 0.3524, 0.4843, 0.3893, 0.4702, 0.3894, 0.4705, 0.3525, 0.4972, 0.3522, 0.4969, 0.3891, 0.4843, 0.3893, 0.4845, 0.3524, 0.1052, 0.4802, 0.1052, 0.4433, 0.1167, 0.4434, 0.1167, 0.4804, 0.09204, 0.4801, 0.09203, 0.4432, 0.1052, 0.4433, 0.1052, 0.4802, 0.07766, 0.4801, 0.07764, 0.4431, 0.09203, 0.4432, 0.09204, 0.4801, 0.06261, 0.48, 0.06261, 0.4442, 0.07764, 0.4431, 0.07766, 0.4801, 0.04748, 0.4801, 0.04739, 0.4442, 0.06261, 0.4442, 0.06261, 0.48, 0.04763, 0.8305, 0.04748, 0.4801, 0.06261, 0.48, 0.06276, 0.8305, 0.06276, 0.8305, 0.06261, 0.48, 0.07766, 0.4801, 0.07781, 0.8305, 0.07781, 0.8305, 0.07766, 0.4801, 0.09204, 0.4801, 0.09219, 0.8306, 0.09219, 0.8306, 0.09204, 0.4801, 0.1052, 0.4802, 0.1054, 0.8307, 0.1054, 0.8307, 0.1052, 0.4802, 0.1167, 0.4804, 0.1168, 0.8308, 0.4999, 0.001944, 0.4972, 0.3522, 0.4845, 0.3524, 0.4873, 0.002146, 0.4873, 0.002146, 0.4845, 0.3524, 0.4705, 0.3525, 0.4733, 0.002246, 0.4398, 0.0008297, 0.4457, 0.351, 0.4308, 0.3514, 0.4249, 0.001177, 0.4249, 0.001177, 0.4308, 0.3514, 0.4157, 0.3516, 0.4097, 0.001424, 0.4097, 0.001424, 0.4157, 0.3516, 0.4008, 0.3518, 0.3949, 0.001563, 0.3949, 0.001563, 0.4008, 0.3518, 0.3868, 0.3518, 0.3809, 0.001588, 0.3809, 0.001588, 0.3868, 0.3518, 0.3742, 0.3517, 0.3682, 0.001499, 0.3682, 0.001499, 0.3742, 0.3517, 0.3634, 0.3515, 0.3575, 0.001297, 0.2398, -0.0001187, 0.2403, 0.3503, 0.2292, 0.3505, 0.2287, 3.588e-05, 0.2287, 3.588e-05, 0.2292, 0.3505, 0.2162, 0.3506, 0.2158, 0.0001609, 0.2158, 0.0001609, 0.2162, 0.3506, 0.202, 0.3507, 0.2015, 0.0002515, 0.2015, 0.0002515, 0.202, 0.3507, 0.187, 0.3508, 0.1866, 0.0003043, 0.1866, 0.0003043, 0.187, 0.3508, 0.1719, 0.3508, 0.1714, 0.0003172, 0.1714, 0.0003172, 0.1719, 0.3508, 0.1571, 0.3507, 0.1567, 0.0002897, 0.1567, 0.0002897, 0.1571, 0.3507, 0.1434, 0.3507, 0.1429, 0.0002229, 0.1429, 0.0002229, 0.1434, 0.3507, 0.1311, 0.3506, 0.1306, 0.0001195, 0.2507, 0.8305, 0.2507, 0.48, 0.2631, 0.48, 0.2631, 0.8305, 0.2631, 0.8305, 0.2631, 0.48, 0.277, 0.48, 0.277, 0.8305, 0.277, 0.8305, 0.277, 0.48, 0.2918, 0.48, 0.2918, 0.8305, 0.2918, 0.8305, 0.2918, 0.48, 0.3069, 0.48, 0.307, 0.8305, 0.307, 0.8305, 0.3069, 0.48, 0.3219, 0.48, 0.3219, 0.8305, 0.3219, 0.8305, 0.3219, 0.48, 0.336, 0.48, 0.3361, 0.8305, 0.3361, 0.8305, 0.336, 0.48, 0.3488, 0.48, 0.3489, 0.8305, 0.3489, 0.8305, 0.3488, 0.48, 0.3598, 0.48, 0.3598, 0.8305, 0.007451, 0.8308, 0.007301, 0.4804, 0.01929, 0.4802, 0.01944, 0.8307, 0.01944, 0.8307, 0.01929, 0.4802, 0.03285, 0.4801, 0.033, 0.8306, 0.033, 0.8306, 0.03285, 0.4801, 0.04748, 0.4801, 0.04763, 0.8305, 0.5827, 0.9703, 0.5827, 0.9333, 0.5979, 0.9333, 0.5979, 0.9703, 0.5678, 0.9704, 0.5678, 0.9334, 0.5827, 0.9333, 0.5827, 0.9703, 0.6968, 0.9819, 0.6817, 0.9833, 0.6817, 0.9316, 0.6968, 0.9301, 0.8278, 0.8872, 0.8656, 0.8919, 0.8709, 0.9436, 0.8332, 0.9388, 0.7517, 0.89, 0.7366, 0.8915, 0.7366, 0.8401, 0.7517, 0.8387, 0.7119, 0.9833, 0.6968, 0.9819, 0.6968, 0.9301, 0.7119, 0.9316, 0.9727, 0.09482, 0.9878, 0.09337, 0.9878, 0.1153, 0.9727, 0.1156, 0.9879, 0.09368, 0.9728, 0.09224, 0.9728, 0.07149, 0.9879, 0.07176, 0.9535, 0.2342, 0.9378, 0.2343, 0.9378, 0.2167, 0.9535, 0.2166, 0.9727, 0.1429, 0.9727, 0.1483, 0.9665, 0.1457, 0.9728, 0.02943, 0.9676, 0.02943, 0.9676, 0.02558, 0.9286, 0.2492, 0.9286, 0.2644, 0.9219, 0.2644, 0.9219, 0.2492, 0.9728, 0.03875, 0.9728, 0.04418, 0.9666, 0.04156, 0.956, 0.2655, 0.9561, 0.2503, 0.9617, 0.2503, 0.9617, 0.2655, 0.9879, 0.0399, 0.9728, 0.03875, 0.9728, 0.03409, 0.9728, 0.02943, 0.9727, 0.1429, 0.9878, 0.1472, 0.9727, 0.1483, 0.9219, 0.2492, 0.9219, 0.2644, 0.9129, 0.2644, 0.9129, 0.2492, 0.9178, 0.1019, 0.9022, 0.102, 0.9018, 0.0703, 0.9175, 0.07019, 0.9742, 0.251, 0.9742, 0.2663, 0.9699, 0.2663, 0.9699, 0.251, 0.9727, 0.1483, 0.9878, 0.1472, 0.9727, 0.1576, 0.9727, 0.153, 0.9576, 0.09337, 0.9727, 0.09482, 0.9727, 0.1156, 0.9576, 0.1022, 0.9879, 0.0399, 0.9728, 0.04418, 0.9728, 0.03875, 0.9728, 0.09224, 0.9577, 0.09368, 0.9577, 0.08489, 0.9728, 0.07149, 0.9676, 0.1576, 0.9727, 0.153, 0.9727, 0.1576, 0.9573, 0.1302, 0.9573, 0.1345, 0.954, 0.137, 0.954, 0.1327, 0.9691, 0.2128, 0.9535, 0.2128, 0.9535, 0.194, 0.9691, 0.194, 0.9179, 0.05833, 0.9175, 0.07019, 0.9018, 0.0703, 0.9022, 0.05844, 0.9175, 0.1317, 0.9018, 0.1317, 0.9018, 0.1279, 0.9175, 0.1279, 0.9728, 0.07149, 0.9728, 0.05253, 0.9728, 0.04836, 0.9728, 0.04418, 0.9879, 0.0399, 0.9879, 0.07176, 0.9507, 0.137, 0.954, 0.1327, 0.954, 0.137, 0.9573, 0.1576, 0.9573, 0.1615, 0.954, 0.159, 0.954, 0.1552, 0.9797, 0.2656, 0.9797, 0.2504, 0.9827, 0.2504, 0.9827, 0.2657, 0.9574, 0.05253, 0.9574, 0.05683, 0.9541, 0.05431, 0.9541, 0.05001, 0.9574, 0.02558, 0.9574, 0.02943, 0.954, 0.0319, 0.954, 0.02805, 0.9541, 0.05001, 0.9541, 0.05431, 0.9508, 0.05001, 0.9378, 0.194, 0.9535, 0.194, 0.9535, 0.1986, 0.9378, 0.1987, 0.954, 0.1552, 0.954, 0.159, 0.9507, 0.1552, 0.9175, 0.1279, 0.9018, 0.1279, 0.9019, 0.1238, 0.9176, 0.1238, 0.9378, 0.2136, 0.9535, 0.2136, 0.9535, 0.2166, 0.9378, 0.2166, 0.0, 0.0, 0.0, 0.0, 0.0, 0.0, 0.0, 0.0, 0.0, 0.0, 0.0, 0.0, 0.0, 0.0, 0.0, 0.0, 0.0, 0.0, 0.0, 0.0, 0.0, 0.0, 0.0, 0.0, 0.0, 0.0, 0.0, 0.0, 0.0, 0.0, 0.0, 0.0, 0.954, 0.0319, 0.9507, 0.0319, 0.954, 0.02805, 0.9523, 0.03521, 0.9489, 0.03521, 0.9507, 0.0319, 0.954, 0.0319, 0.9489, 0.1518, 0.9522, 0.1518, 0.954, 0.1552, 0.9507, 0.1552, 0.9489, 0.1403, 0.9522, 0.1403, 0.9511, 0.1461, 0.9478, 0.1461, 0.9693, 0.2274, 0.9536, 0.2274, 0.9536, 0.2215, 0.9693, 0.2215, 0.9523, 0.04676, 0.9489, 0.04676, 0.9479, 0.04093, 0.9512, 0.04093, 0.9378, 0.2021, 0.9535, 0.2021, 0.9535, 0.208, 0.9378, 0.208, 0.9478, 0.1461, 0.9511, 0.1461, 0.9522, 0.1518, 0.9489, 0.1518, 0.9693, 0.2215, 0.9536, 0.2215, 0.9535, 0.2159, 0.9692, 0.2159, 0.9512, 0.04093, 0.9479, 0.04093, 0.9489, 0.03521, 0.9523, 0.03521, 0.9378, 0.208, 0.9535, 0.208, 0.9535, 0.2136, 0.9378, 0.2136, 0.9378, 0.1987, 0.9535, 0.1986, 0.9535, 0.2021, 0.9378, 0.2021, 0.9541, 0.05001, 0.9508, 0.05001, 0.9489, 0.04676, 0.9523, 0.04676, 0.9507, 0.137, 0.954, 0.137, 0.9522, 0.1403, 0.9489, 0.1403, 0.9676, 0.02558, 0.9676, 0.02943, 0.9627, 0.02849, 0.9627, 0.02464, 0.9676, 0.1576, 0.9676, 0.1615, 0.9627, 0.1624, 0.9627, 0.1586, 0.8977, 0.2039, 0.8977, 0.1886, 0.9024, 0.1886, 0.9024, 0.2038, 0.9175, 0.1413, 0.9019, 0.1413, 0.9018, 0.1369, 0.9175, 0.1369, 0.9627, 0.02464, 0.9627, 0.02849, 0.9574, 0.02943, 0.9574, 0.02558, 0.9627, 0.1586, 0.9627, 0.1624, 0.9573, 0.1615, 0.9573, 0.1576, 0.9024, 0.2038, 0.9024, 0.1886, 0.9078, 0.1886, 0.9078, 0.2038, 0.9175, 0.1369, 0.9018, 0.1369, 0.9018, 0.1317, 0.9175, 0.1317, 0.9728, 0.02943, 0.9728, 0.03409, 0.9676, 0.02943, 0.9676, 0.1615, 0.9676, 0.1576, 0.9727, 0.1576, 0.9179, 0.05833, 0.9022, 0.05844, 0.9024, 0.05412, 0.9181, 0.05401, 0.9676, 0.05253, 0.9676, 0.05683, 0.9625, 0.0577, 0.9625, 0.0534, 0.956, 0.2599, 0.9404, 0.2599, 0.9404, 0.2549, 0.956, 0.2549, 0.9131, 0.1941, 0.9288, 0.1941, 0.9288, 0.1992, 0.9131, 0.1992, 0.9676, 0.1302, 0.9676, 0.1345, 0.9624, 0.1337, 0.9624, 0.1294, 0.9625, 0.0534, 0.9625, 0.0577, 0.9574, 0.05683, 0.9574, 0.05253, 0.956, 0.2549, 0.9404, 0.2549, 0.9403, 0.2503, 0.956, 0.2503, 0.9131, 0.1992, 0.9288, 0.1992, 0.9288, 0.2039, 0.9131, 0.2039, 0.9624, 0.1294, 0.9624, 0.1337, 0.9573, 0.1345, 0.9573, 0.1302, 0.9676, 0.1302, 0.9727, 0.1345, 0.9676, 0.1345, 0.9676, 0.05683, 0.9676, 0.05253, 0.9728, 0.05253, 0.9131, 0.1885, 0.9288, 0.1885, 0.9288, 0.1941, 0.9131, 0.1941, 0.9129, 0.2492, 0.9129, 0.2644, 0.9081, 0.2644, 0.9081, 0.2492, 0.9027, 0.2492, 0.9081, 0.2492, 0.9081, 0.2644, 0.9027, 0.2644, 0.9404, 0.2599, 0.956, 0.2599, 0.956, 0.2658, 0.9403, 0.2658, 0.9728, 0.04836, 0.9728, 0.05253, 0.9676, 0.05253, 0.9727, 0.1387, 0.9676, 0.1345, 0.9727, 0.1345, 0.815, 0.9125, 0.8074, 0.9122, 0.8078, 0.903, 0.7517, 0.8979, 0.7366, 0.8994, 0.7366, 0.8915, 0.7517, 0.89, 0.8288, 0.8794, 0.8666, 0.8842, 0.8656, 0.8919, 0.8278, 0.8872, 0.8231, 0.8449, 0.8221, 0.8526, 0.8141, 0.8516, 0.815, 0.8439, 0.7668, 0.8994, 0.7517, 0.8979, 0.7517, 0.89, 0.7668, 0.8915, 0.8108, 0.9798, 0.8126, 0.9418, 0.8202, 0.9421, 0.8184, 0.9801, 0.5886, 0.8805, 0.6034, 0.8807, 0.6041, 0.8899, 0.5892, 0.8897, 0.7914, 0.8679, 0.8005, 0.869, 0.7995, 0.8767, 0.7888, 0.9043, 0.7812, 0.9033, 0.7816, 0.8941, 0.7892, 0.8951, 0.5894, 0.8217, 0.5746, 0.8217, 0.5746, 0.8128, 0.5894, 0.8128, 0.5886, 0.8805, 0.5892, 0.8897, 0.574, 0.8895, 0.5734, 0.8803, 0.6046, 0.8217, 0.5894, 0.8217, 0.5894, 0.8128, 0.6045, 0.8127, 0.9116, 0.2039, 0.9078, 0.2038, 0.9078, 0.1886, 0.9116, 0.1886, 0.9691, 0.2128, 0.9692, 0.2159, 0.9535, 0.2159, 0.9535, 0.2128, 0.9911, 0.2496, 0.9881, 0.2495, 0.9881, 0.2648, 0.9911, 0.2648, 0.9693, 0.2274, 0.9692, 0.2308, 0.9535, 0.2308, 0.9536, 0.2274, 0.9727, 0.1156, 0.9878, 0.1153, 0.9878, 0.1472, 0.9727, 0.1429, 0.9727, 0.1387, 0.9727, 0.1345, 0.6046, 0.8513, 0.5894, 0.8513, 0.5894, 0.8481, 0.6045, 0.8481, 0.6043, 0.9125, 0.5894, 0.9124, 0.5894, 0.902, 0.6043, 0.9022, 0.5894, 0.8513, 0.5746, 0.8513, 0.5746, 0.8481, 0.5894, 0.8481, 0.7876, 0.9341, 0.78, 0.9338, 0.7802, 0.9305, 0.7878, 0.9307, 0.5894, 0.9124, 0.5743, 0.9121, 0.5743, 0.9018, 0.5894, 0.902, 0.8225, 0.8783, 0.8215, 0.886, 0.8113, 0.8829, 0.8123, 0.8752, 0.6045, 0.8401, 0.5894, 0.8402, 0.5894, 0.8217, 0.6046, 0.8217, 0.6043, 0.9022, 0.5894, 0.902, 0.5892, 0.8897, 0.6041, 0.8899, 0.5894, 0.8402, 0.5746, 0.8402, 0.5746, 0.8217, 0.5894, 0.8217, 0.7882, 0.9227, 0.7805, 0.9223, 0.7812, 0.9033, 0.7888, 0.9043, 0.5894, 0.902, 0.5743, 0.9018, 0.574, 0.8895, 0.5892, 0.8897, 0.8123, 0.8752, 0.8113, 0.8829, 0.7995, 0.8767, 0.8005, 0.869, 0.8288, 0.8794, 0.8278, 0.8872, 0.8215, 0.886, 0.8225, 0.8783, 0.5894, 0.9185, 0.5742, 0.9183, 0.5743, 0.9121, 0.5894, 0.9124, 0.7874, 0.9409, 0.7798, 0.9406, 0.78, 0.9338, 0.7876, 0.9341, 0.5893, 0.8579, 0.5745, 0.858, 0.5746, 0.8513, 0.5894, 0.8513, 0.6042, 0.9187, 0.5894, 0.9185, 0.5894, 0.9124, 0.6043, 0.9125, 0.6045, 0.8579, 0.5893, 0.8579, 0.5894, 0.8513, 0.6046, 0.8513, 0.8126, 0.9418, 0.795, 0.9412, 0.795, 0.9348, 0.8126, 0.9354, 0.8322, 0.854, 0.8311, 0.8617, 0.8249, 0.8606, 0.8254, 0.853, 0.8074, 0.9122, 0.7965, 0.9071, 0.7969, 0.8979, 0.8078, 0.903, 0.6183, 0.948, 0.6198, 0.9626, 0.6114, 0.9627, 0.6099, 0.948, 0.6198, 0.9333, 0.6183, 0.948, 0.6099, 0.948, 0.6114, 0.9334, 0.7856, 0.9789, 0.7874, 0.9409, 0.795, 0.9412, 0.7932, 0.9792, 0.7668, 0.9254, 0.7517, 0.924, 0.7517, 0.9161, 0.7668, 0.9175, 0.8322, 0.854, 0.8699, 0.8587, 0.8689, 0.8665, 0.8311, 0.8617, 0.7517, 0.924, 0.7366, 0.9254, 0.7366, 0.9175, 0.7517, 0.9161, 0.7958, 0.849, 0.7973, 0.8572, 0.7882, 0.8561, 0.7867, 0.8478, 0.7878, 0.9307, 0.7802, 0.9305, 0.7805, 0.9223, 0.7882, 0.9227, 0.8202, 0.9357, 0.8126, 0.9354, 0.8113, 0.9248, 0.8189, 0.9251, 0.8189, 0.9251, 0.8113, 0.9248, 0.8074, 0.9122, 0.815, 0.9125, 0.8202, 0.9421, 0.8126, 0.9418, 0.8126, 0.9354, 0.8202, 0.9357, 0.8311, 0.8617, 0.8288, 0.8794, 0.8225, 0.8783, 0.8249, 0.8606, 0.6099, 0.948, 0.6114, 0.9627, 0.5994, 0.9627, 0.5979, 0.948, 0.6114, 0.9334, 0.6099, 0.948, 0.5979, 0.948, 0.5994, 0.9334, 0.7932, 0.9792, 0.795, 0.9412, 0.8126, 0.9418, 0.8108, 0.9798, 0.7668, 0.9175, 0.7517, 0.9161, 0.7517, 0.8979, 0.7668, 0.8994, 0.8311, 0.8617, 0.8689, 0.8665, 0.8666, 0.8842, 0.8288, 0.8794, 0.7517, 0.9161, 0.7366, 0.9175, 0.7366, 0.8994, 0.7517, 0.8979, 0.7973, 0.8572, 0.8005, 0.869, 0.7914, 0.8679, 0.7882, 0.8561, 0.7962, 0.8412, 0.7958, 0.849, 0.7867, 0.8478, 0.7871, 0.84, 0.7517, 0.9318, 0.7366, 0.9333, 0.7366, 0.9254, 0.7517, 0.924, 0.8332, 0.8463, 0.8709, 0.851, 0.8699, 0.8587, 0.8322, 0.854, 0.7668, 0.9333, 0.7517, 0.9318, 0.7517, 0.924, 0.7668, 0.9254, 0.7779, 0.9786, 0.7798, 0.9406, 0.7874, 0.9409, 0.7856, 0.9789, 0.628, 0.9333, 0.6265, 0.948, 0.6183, 0.948, 0.6198, 0.9333, 0.6265, 0.948, 0.628, 0.9626, 0.6198, 0.9626, 0.6183, 0.948, 0.8264, 0.8453, 0.8254, 0.853, 0.8221, 0.8526, 0.8231, 0.8449, 0.815, 0.8439, 0.8141, 0.8516, 0.7958, 0.849, 0.7962, 0.8412, 0.8332, 0.8463, 0.8322, 0.854, 0.8254, 0.853, 0.8264, 0.8453, 0.795, 0.9412, 0.7874, 0.9409, 0.7876, 0.9341, 0.795, 0.9348, 0.7965, 0.9071, 0.7888, 0.9043, 0.7892, 0.8951, 0.7969, 0.8979, 0.5894, 0.8481, 0.5746, 0.8481, 0.5746, 0.8402, 0.5894, 0.8402, 0.6045, 0.8481, 0.5894, 0.8481, 0.5894, 0.8402, 0.6045, 0.8401, 0.628, 0.9545, 0.6464, 0.9546, 0.6464, 0.9625, 0.628, 0.9625, 0.6545, 0.9546, 0.6578, 0.9546, 0.6578, 0.9625, 0.6545, 0.9625, 0.626, 0.9029, 0.626, 0.8736, 0.6446, 0.8736, 0.6525, 0.8736, 0.6525, 0.8816, 0.6525, 0.8889, 0.6525, 0.8959, 0.6525, 0.9029, 0.6446, 0.9029, 0.665, 0.8741, 0.6756, 0.8744, 0.6756, 0.9035, 0.665, 0.9032, 0.6525, 0.9027, 0.6525, 0.8736, 0.6977, 0.8736, 0.706, 0.8736, 0.7179, 0.8736, 0.7179, 0.9029, 0.706, 0.9029, 0.6977, 0.9029, 0.6977, 0.8959, 0.6977, 0.8889, 0.6977, 0.8816, 0.6464, 0.9403, 0.6464, 0.9333, 0.6545, 0.9334, 0.6545, 0.9403, 0.6054, 0.9627, 0.6126, 0.9627, 0.6126, 0.9788, 0.6054, 0.9788, 0.6545, 0.9403, 0.6578, 0.9403, 0.6578, 0.9473, 0.6545, 0.9473, 0.628, 0.9403, 0.6464, 0.9403, 0.6464, 0.9473, 0.628, 0.9472, 0.6464, 0.9625, 0.6464, 0.9546, 0.6545, 0.9546, 0.6545, 0.9625, 0.6545, 0.9473, 0.6578, 0.9473, 0.6578, 0.9546, 0.6545, 0.9546, 0.628, 0.9472, 0.6464, 0.9473, 0.6464, 0.9546, 0.628, 0.9545, 0.628, 0.9333, 0.6464, 0.9333, 0.6464, 0.9403, 0.628, 0.9403, 0.6545, 0.9334, 0.6578, 0.9334, 0.6578, 0.9403, 0.6545, 0.9403, 0.7391, 0.9522, 0.7468, 0.9545, 0.7468, 0.9711, 0.7391, 0.9688, 0.6977, 0.9172, 0.6977, 0.9099, 0.7057, 0.9099, 0.7057, 0.9172, 0.6977, 0.9099, 0.6977, 0.9029, 0.7057, 0.903, 0.7057, 0.9099, 0.7647, 0.9689, 0.757, 0.971, 0.757, 0.9542, 0.7647, 0.952, 0.5979, 0.9627, 0.6054, 0.9627, 0.6054, 0.9788, 0.5979, 0.9788, 0.6585, 0.9789, 0.6513, 0.9789, 0.6513, 0.9625, 0.6585, 0.9625, 0.6513, 0.9789, 0.6437, 0.9789, 0.6437, 0.9625, 0.6513, 0.9625])
me_cylinder.materials.append(mat_material)
me_cylinder.use_remesh_fix_poles = True
me_cylinder.use_remesh_preserve_attributes = False
me_cylinder.use_mirror_vertex_groups = False
me_cylinder.update()

# ---- objects
ob_bazooka = bpy.data.objects.new('Bazooka', me_cylinder)

# ---- transforms, parenting, visibility, modifiers, constraints
ob_bazooka.location = (0.0, 0.0, 0.0)
ob_bazooka.rotation_euler = (0.0, 1.571, 0.0)
ob_bazooka.lock_scale = (True, True, True)
ob_bazooka.lineart.crease_threshold = 0.0

# ---- collection membership
col_collection.objects.link(ob_bazooka)

# ---- scene / render settings (as saved in the file)
scene.frame_start = 1; scene.frame_end = 160; scene.frame_set(1)
scene.render.engine = 'BLENDER_EEVEE_NEXT'
scene.render.image_settings.file_format = 'FFMPEG'
scene.render.image_settings.color_mode = 'RGB'
scene.render.film_transparent = True
scene.cycles.use_denoising = False
scene.cycles.samples = 128
scene.cycles.sampling_pattern = 'TABULATED_SOBOL'
scene.cycles.use_adaptive_sampling = False
scene.cycles.use_light_tree = False
scene.view_settings.view_transform = 'Filmic'
bpy.context.view_layer.update()

# ---- added for rendering (the .blend has no active camera and no usable light): camera, sun
cam_auto = bpy.data.cameras.new('AutoCamera')
cam_auto.lens = 50.0
cam_auto.sensor_width = 36.0
cam_auto.clip_end = 1000.0
ob_auto_camera = bpy.data.objects.new('AutoCamera', cam_auto)
scene.collection.objects.link(ob_auto_camera)
ob_auto_camera.location = (0.738679, -0.824458, 0.534654)
ob_auto_camera.rotation_euler = (1.09748, -7.21219e-08, 0.694738)
scene.camera = ob_auto_camera
light_auto_sun = bpy.data.lights.new('AutoSun', 'SUN')
light_auto_sun.energy = 3.0
light_auto_sun.angle = 0.0523599
ob_auto_sun = bpy.data.objects.new('AutoSun', light_auto_sun)
scene.collection.objects.link(ob_auto_sun)
ob_auto_sun.rotation_euler = (0.872665, 0.174533, 0.523599)
bpy.context.view_layer.update()
